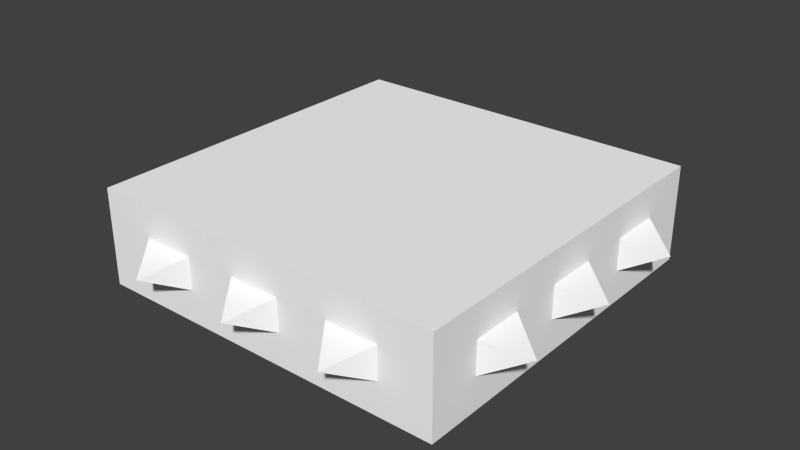 # Source: plate-down.blend  (saved by Blender 2.76.0; exported with 4.5.12 LTS)
import bpy
from mathutils import Matrix  # noqa: F401  (used for matrix-valued properties, if any)

bpy.ops.wm.read_factory_settings(use_empty=True)
scene = bpy.context.scene
scene.name = 'Scene'

# ---- collections
col_collection_1 = bpy.data.collections.new('Collection 1'); scene.collection.children.link(col_collection_1)

# ---- materials (node trees are filled in below, after node groups)
mat_material = bpy.data.materials.new('Material')
mat_material.alpha_threshold = 0.0
mat_material.use_transparent_shadow = False
mat_material.diffuse_color = (1.0, 1.0, 1.0, 1.0)
mat_material.roughness = 0.5
mat_material.line_color = (0.0, 0.0, 0.0, 1.0)

# ---- material node trees

# ---- world
world_world = bpy.data.worlds.new('World'); scene.world = world_world
world_world.color = (0.05088, 0.05088, 0.05088)
world_world.use_sun_shadow = False
world_world.sun_shadow_jitter_overblur = 0.0
world_world.cycles.sampling_method = 'MANUAL'
world_world.cycles.sample_map_resolution = 256

# ---- meshes
me_cube = bpy.data.meshes.new('Cube')
me_cube.from_pydata([(1.0, 1.0, -1.0), (1.0, -1.0, -1.0), (-1.0, -1.0, -1.0), (-1.0, 1.0, -1.0), (1.0, 1.0, 1.0), (1.0, -1.0, 1.0), (-1.0, -1.0, 1.0), (-1.0, 1.0, 1.0), (0.7143, 1.0, -1.0), (0.4286, 1.0, -1.0), (0.1429, 1.0, -1.0), (-0.1429, 1.0, -1.0), (-0.4286, 1.0, -1.0), (-0.7143, 1.0, -1.0), (0.7143, -1.0, -1.0), (0.4286, -1.0, -1.0), (0.1429, -1.0, -1.0), (-0.1429, -1.0, -1.0), (-0.4286, -1.0, -1.0), (-0.7143, -1.0, -1.0), (0.7143, 1.0, 1.0), (0.4286, 1.0, 1.0), (0.1429, 1.0, 1.0), (-0.1429, 1.0, 1.0), (-0.4286, 1.0, 1.0), (-0.7143, 1.0, 1.0), (0.7143, -1.0, 1.0), (0.4286, -1.0, 1.0), (0.1429, -1.0, 1.0), (-0.1429, -1.0, 1.0), (-0.4286, -1.0, 1.0), (-0.7143, -1.0, 1.0), (1.0, 0.7143, -1.0), (1.0, 0.4286, -1.0), (1.0, 0.1429, -1.0), (1.0, -0.1429, -1.0), (1.0, -0.4286, -1.0), (1.0, -0.7143, -1.0), (-1.0, -0.7143, -1.0), (-1.0, -0.4286, -1.0), (-1.0, -0.1429, -1.0), (-1.0, 0.1429, -1.0), (-1.0, 0.4286, -1.0), (-1.0, 0.7143, -1.0), (1.0, 0.7143, 1.0), (1.0, 0.4286, 1.0), (1.0, 0.1429, 1.0), (1.0, -0.1429, 1.0), (1.0, -0.4286, 1.0), (1.0, -0.7143, 1.0), (-1.0, -0.7143, 1.0), (-1.0, -0.4286, 1.0), (-1.0, -0.1429, 1.0), (-1.0, 0.1429, 1.0), (-1.0, 0.4286, 1.0), (-1.0, 0.7143, 1.0), (0.7143, 0.7143, 1.0), (0.7143, 0.4286, 1.0), (0.7143, 0.1429, 1.0), (0.7143, -0.1429, 1.0), (0.7143, -0.4286, 1.0), (0.7143, -0.7143, 1.0), (0.4286, 0.7143, 1.0), (0.4286, 0.4286, 1.0), (0.4286, 0.1429, 1.0), (0.4286, -0.1429, 1.0), (0.4286, -0.4286, 1.0), (0.4286, -0.7143, 1.0), (0.1429, 0.7143, 1.0), (0.1429, 0.4286, 1.0), (0.1429, 0.1429, 1.0), (0.1429, -0.1429, 1.0), (0.1429, -0.4286, 1.0), (0.1429, -0.7143, 1.0), (-0.1429, 0.7143, 1.0), (-0.1429, 0.4286, 1.0), (-0.1429, 0.1429, 1.0), (-0.1429, -0.1429, 1.0), (-0.1429, -0.4286, 1.0), (-0.1429, -0.7143, 1.0), (-0.4286, 0.7143, 1.0), (-0.4286, 0.4286, 1.0), (-0.4286, 0.1429, 1.0), (-0.4286, -0.1429, 1.0), (-0.4286, -0.4286, 1.0), (-0.4286, -0.7143, 1.0), (-0.7143, 0.7143, 1.0), (-0.7143, 0.4286, 1.0), (-0.7143, 0.1429, 1.0), (-0.7143, -0.1429, 1.0), (-0.7143, -0.4286, 1.0), (-0.7143, -0.7143, 1.0), (0.7143, -0.7143, -1.0), (0.7143, -0.4286, -1.0), (0.7143, -0.1429, -1.0), (0.7143, 0.1429, -1.0), (0.7143, 0.4286, -1.0), (0.7143, 0.7143, -1.0), (0.4286, -0.7143, -1.0), (0.4286, -0.4286, -1.0), (0.4286, -0.1429, -1.0), (0.4286, 0.1429, -1.0), (0.4286, 0.4286, -1.0), (0.4286, 0.7143, -1.0), (0.1429, -0.7143, -1.0), (0.1429, -0.4286, -1.0), (0.1429, -0.1429, -1.0), (0.1429, 0.1429, -1.0), (0.1429, 0.4286, -1.0), (0.1429, 0.7143, -1.0), (-0.1429, -0.7143, -1.0), (-0.1429, -0.4286, -1.0), (-0.1429, -0.1429, -1.0), (-0.1429, 0.1429, -1.0), (-0.1429, 0.4286, -1.0), (-0.1429, 0.7143, -1.0), (-0.4286, -0.7143, -1.0), (-0.4286, -0.4286, -1.0), (-0.4286, -0.1429, -1.0), (-0.4286, 0.1429, -1.0), (-0.4286, 0.4286, -1.0), (-0.4286, 0.7143, -1.0), (-0.7143, -0.7143, -1.0), (-0.7143, -0.4286, -1.0), (-0.7143, -0.1429, -1.0), (-0.7143, 0.1429, -1.0), (-0.7143, 0.4286, -1.0), (-0.7143, 0.7143, -1.0), (1.0, 1.0, -0.3333), (1.0, 1.0, 0.3333), (1.0, -1.0, -0.3333), (1.0, -1.0, 0.3333), (-1.0, -1.0, -0.3333), (-1.0, -1.0, 0.3333), (-1.0, 1.0, -0.3333), (-1.0, 1.0, 0.3333), (0.7143, 1.0, -0.3333), (0.7143, 1.0, 0.3333), (0.4286, 1.0, -0.3333), (0.4286, 1.0, 0.3333), (0.1429, 1.0, -0.3333), (0.1429, 1.0, 0.3333), (-0.1429, 1.0, -0.3333), (-0.1429, 1.0, 0.3333), (-0.4286, 1.0, -0.3333), (-0.4286, 1.0, 0.3333), (-0.7143, 1.0, -0.3333), (-0.7143, 1.0, 0.3333), (0.7143, -1.0, 0.3333), (0.7143, -1.0, -0.3333), (0.4286, -1.0, 0.3333), (0.4286, -1.0, -0.3333), (0.1429, -1.0, 0.3333), (0.1429, -1.0, -0.3333), (-0.1429, -1.0, 0.3333), (-0.1429, -1.0, -0.3333), (-0.4286, -1.0, 0.3333), (-0.4286, -1.0, -0.3333), (-0.7143, -1.0, 0.3333), (-0.7143, -1.0, -0.3333), (-1.0, -0.7143, 0.3333), (-1.0, -0.7143, -0.3333), (-1.0, -0.4286, 0.3333), (-1.0, -0.4286, -0.3333), (-1.0, -0.1429, 0.3333), (-1.0, -0.1429, -0.3333), (-1.0, 0.1429, 0.3333), (-1.0, 0.1429, -0.3333), (-1.0, 0.4286, 0.3333), (-1.0, 0.4286, -0.3333), (-1.0, 0.7143, 0.3333), (-1.0, 0.7143, -0.3333), (1.0, 0.7143, 0.3333), (1.0, 0.7143, -0.3333), (1.0, 0.4286, 0.3333), (1.0, 0.4286, -0.3333), (1.0, 0.1429, 0.3333), (1.0, 0.1429, -0.3333), (1.0, -0.1429, 0.3333), (1.0, -0.1429, -0.3333), (1.0, -0.4286, 0.3333), (1.0, -0.4286, -0.3333), (1.0, -0.7143, 0.3333), (1.0, -0.7143, -0.3333), (1.2, 0.5714, 8.941e-08), (1.2, -3.874e-07, 8.941e-08), (1.2, -0.5714, 8.941e-08), (0.5714, 1.2, 6.258e-07), (2.384e-07, 1.2, 6.258e-07), (-0.5714, 1.2, 6.258e-07), (-1.2, -0.5714, -4.47e-07), (-1.2, 2.943e-07, -4.47e-07), (-1.2, 0.5714, -4.47e-07), (0.5714, -1.2, -2.98e-07), (-3.502e-07, -1.2, -2.98e-07), (-0.5714, -1.2, -2.98e-07)], [], [(122, 19, 2, 38), (91, 50, 6, 31), (182, 49, 5, 131), (158, 31, 6, 133), (170, 55, 7, 135), (146, 13, 3, 134), (128, 0, 8, 136), (136, 8, 9, 138), (138, 9, 10, 140), (140, 10, 11, 142), (142, 11, 12, 144), (144, 12, 13, 146), (131, 5, 26, 148), (148, 26, 27, 150), (150, 27, 28, 152), (152, 28, 29, 154), (154, 29, 30, 156), (156, 30, 31, 158), (49, 61, 26, 5), (61, 67, 27, 26), (67, 73, 28, 27), (73, 79, 29, 28), (79, 85, 30, 29), (85, 91, 31, 30), (37, 1, 14, 92), (92, 14, 15, 98), (98, 15, 16, 104), (104, 16, 17, 110), (110, 17, 18, 116), (116, 18, 19, 122), (12, 121, 127, 13), (121, 120, 126, 127), (120, 119, 125, 126), (119, 118, 124, 125), (118, 117, 123, 124), (117, 116, 122, 123), (11, 115, 121, 12), (115, 114, 120, 121), (114, 113, 119, 120), (113, 112, 118, 119), (112, 111, 117, 118), (111, 110, 116, 117), (10, 109, 115, 11), (109, 108, 114, 115), (108, 107, 113, 114), (107, 106, 112, 113), (106, 105, 111, 112), (105, 104, 110, 111), (9, 103, 109, 10), (103, 102, 108, 109), (102, 101, 107, 108), (101, 100, 106, 107), (100, 99, 105, 106), (99, 98, 104, 105), (8, 97, 103, 9), (97, 96, 102, 103), (96, 95, 101, 102), (95, 94, 100, 101), (94, 93, 99, 100), (93, 92, 98, 99), (0, 32, 97, 8), (32, 33, 96, 97), (33, 34, 95, 96), (34, 35, 94, 95), (35, 36, 93, 94), (36, 37, 92, 93), (24, 25, 86, 80), (80, 86, 87, 81), (81, 87, 88, 82), (82, 88, 89, 83), (83, 89, 90, 84), (84, 90, 91, 85), (23, 24, 80, 74), (74, 80, 81, 75), (75, 81, 82, 76), (76, 82, 83, 77), (77, 83, 84, 78), (78, 84, 85, 79), (22, 23, 74, 68), (68, 74, 75, 69), (69, 75, 76, 70), (70, 76, 77, 71), (71, 77, 78, 72), (72, 78, 79, 73), (21, 22, 68, 62), (62, 68, 69, 63), (63, 69, 70, 64), (64, 70, 71, 65), (65, 71, 72, 66), (66, 72, 73, 67), (20, 21, 62, 56), (56, 62, 63, 57), (57, 63, 64, 58), (58, 64, 65, 59), (59, 65, 66, 60), (60, 66, 67, 61), (4, 20, 56, 44), (44, 56, 57, 45), (45, 57, 58, 46), (46, 58, 59, 47), (47, 59, 60, 48), (48, 60, 61, 49), (133, 6, 50, 160), (160, 50, 51, 162), (162, 51, 52, 164), (164, 52, 53, 166), (166, 53, 54, 168), (168, 54, 55, 170), (129, 4, 44, 172), (172, 44, 45, 174), (174, 45, 46, 176), (176, 46, 47, 178), (178, 47, 48, 180), (180, 48, 49, 182), (25, 7, 55, 86), (86, 55, 54, 87), (87, 54, 53, 88), (88, 53, 52, 89), (89, 52, 51, 90), (90, 51, 50, 91), (13, 127, 43, 3), (127, 126, 42, 43), (126, 125, 41, 42), (125, 124, 40, 41), (124, 123, 39, 40), (123, 122, 38, 39), (36, 181, 183, 37), (35, 179, 181, 36), (179, 178, 180, 181), (34, 177, 179, 35), (33, 175, 177, 34), (175, 174, 176, 177), (32, 173, 175, 33), (136, 138, 187), (0, 128, 173, 32), (128, 129, 172, 173), (42, 169, 171, 43), (41, 167, 169, 42), (167, 166, 168, 169), (40, 165, 167, 41), (166, 167, 191), (39, 163, 165, 40), (163, 162, 164, 165), (38, 161, 163, 39), (2, 132, 161, 38), (132, 133, 160, 161), (18, 157, 159, 19), (17, 155, 157, 18), (155, 154, 156, 157), (16, 153, 155, 17), (15, 151, 153, 16), (151, 150, 152, 153), (14, 149, 151, 15), (1, 130, 149, 14), (130, 131, 148, 149), (24, 145, 147, 25), (23, 143, 145, 24), (143, 142, 144, 145), (22, 141, 143, 23), (170, 171, 192), (21, 139, 141, 22), (139, 138, 140, 141), (20, 137, 139, 21), (4, 129, 137, 20), (129, 128, 136, 137), (25, 147, 135, 7), (147, 146, 134, 135), (43, 171, 134, 3), (171, 170, 135, 134), (19, 159, 132, 2), (159, 158, 133, 132), (37, 183, 130, 1), (183, 182, 131, 130), (173, 172, 184), (137, 136, 187), (172, 174, 184), (139, 137, 187), (179, 177, 185), (138, 139, 187), (175, 173, 184), (177, 176, 185), (178, 179, 185), (174, 175, 184), (176, 178, 185), (168, 170, 192), (146, 147, 189), (144, 146, 189), (140, 142, 188), (171, 169, 192), (142, 143, 188), (145, 144, 189), (147, 145, 189), (169, 168, 192), (143, 141, 188), (141, 140, 188), (164, 166, 191), (161, 160, 190), (160, 162, 190), (167, 165, 191), (163, 161, 190), (162, 163, 190), (165, 164, 191), (155, 153, 194), (150, 151, 193), (180, 182, 186), (149, 148, 193), (153, 152, 194), (181, 180, 186), (183, 181, 186), (148, 150, 193), (152, 154, 194), (154, 155, 194), (151, 149, 193), (182, 183, 186), (156, 158, 195), (158, 159, 195), (159, 157, 195), (157, 156, 195)])
_uv = me_cube.uv_layers.new(name='UVMap')
_uv.uv.foreach_set('vector', [0.5998, 0.565, 0.6397, 0.565, 0.6397, 0.6048, 0.5998, 0.6048, 0.401, 0.2674, 0.401, 0.3071, 0.3612, 0.3071, 0.3612, 0.2674, 0.1284, 0.3678, 0.03535, 0.3678, 0.03535, 0.3281, 0.1284, 0.3281, 0.774, 0.0626, 0.6809, 0.0626, 0.6809, 0.02288, 0.774, 0.02288, 0.7675, 0.3663, 0.6747, 0.3663, 0.6747, 0.3265, 0.7675, 0.3265, 0.2029, 0.255, 0.296, 0.255, 0.296, 0.2947, 0.2029, 0.2947, 0.2029, 0.01668, 0.296, 0.01668, 0.296, 0.0564, 0.2029, 0.0564, 0.2029, 0.0564, 0.296, 0.0564, 0.296, 0.09612, 0.2029, 0.09612, 0.2029, 0.09612, 0.296, 0.09612, 0.296, 0.1358, 0.2029, 0.1358, 0.2029, 0.1358, 0.296, 0.1358, 0.296, 0.1756, 0.2029, 0.1756, 0.2029, 0.1756, 0.296, 0.1756, 0.296, 0.2153, 0.2029, 0.2153, 0.2029, 0.2153, 0.296, 0.2153, 0.296, 0.255, 0.2029, 0.255, 0.774, 0.3009, 0.6809, 0.3009, 0.6809, 0.2612, 0.774, 0.2612, 0.774, 0.2612, 0.6809, 0.2612, 0.6809, 0.2215, 0.774, 0.2215, 0.774, 0.2215, 0.6809, 0.2215, 0.6809, 0.1818, 0.774, 0.1818, 0.774, 0.1818, 0.6809, 0.1818, 0.6809, 0.142, 0.774, 0.142, 0.774, 0.142, 0.6809, 0.142, 0.6809, 0.1023, 0.774, 0.1023, 0.774, 0.1023, 0.6809, 0.1023, 0.6809, 0.0626, 0.774, 0.0626, 0.401, 0.02908, 0.401, 0.0688, 0.3612, 0.0688, 0.3612, 0.02908, 0.401, 0.0688, 0.401, 0.1085, 0.3612, 0.1085, 0.3612, 0.0688, 0.401, 0.1085, 0.401, 0.1482, 0.3612, 0.1482, 0.3612, 0.1085, 0.401, 0.1482, 0.401, 0.188, 0.3612, 0.188, 0.3612, 0.1482, 0.401, 0.188, 0.401, 0.2277, 0.3612, 0.2277, 0.3612, 0.188, 0.401, 0.2277, 0.401, 0.2674, 0.3612, 0.2674, 0.3612, 0.2277, 0.5998, 0.3267, 0.6397, 0.3267, 0.6397, 0.3664, 0.5998, 0.3664, 0.5998, 0.3664, 0.6397, 0.3664, 0.6397, 0.4062, 0.5998, 0.4062, 0.5998, 0.4062, 0.6397, 0.4062, 0.6397, 0.4459, 0.5998, 0.4459, 0.5998, 0.4459, 0.6397, 0.4459, 0.6397, 0.4856, 0.5998, 0.4856, 0.5998, 0.4856, 0.6397, 0.4856, 0.6397, 0.5253, 0.5998, 0.5253, 0.5998, 0.5253, 0.6397, 0.5253, 0.6397, 0.565, 0.5998, 0.565, 0.3605, 0.5253, 0.4004, 0.5253, 0.4004, 0.565, 0.3605, 0.565, 0.4004, 0.5253, 0.4402, 0.5253, 0.4402, 0.565, 0.4004, 0.565, 0.4402, 0.5253, 0.4801, 0.5253, 0.4801, 0.565, 0.4402, 0.565, 0.4801, 0.5253, 0.52, 0.5253, 0.52, 0.565, 0.4801, 0.565, 0.52, 0.5253, 0.5599, 0.5253, 0.5599, 0.565, 0.52, 0.565, 0.5599, 0.5253, 0.5998, 0.5253, 0.5998, 0.565, 0.5599, 0.565, 0.3605, 0.4856, 0.4004, 0.4856, 0.4004, 0.5253, 0.3605, 0.5253, 0.4004, 0.4856, 0.4402, 0.4856, 0.4402, 0.5253, 0.4004, 0.5253, 0.4402, 0.4856, 0.4801, 0.4856, 0.4801, 0.5253, 0.4402, 0.5253, 0.4801, 0.4856, 0.52, 0.4856, 0.52, 0.5253, 0.4801, 0.5253, 0.52, 0.4856, 0.5599, 0.4856, 0.5599, 0.5253, 0.52, 0.5253, 0.5599, 0.4856, 0.5998, 0.4856, 0.5998, 0.5253, 0.5599, 0.5253, 0.3605, 0.4459, 0.4004, 0.4459, 0.4004, 0.4856, 0.3605, 0.4856, 0.4004, 0.4459, 0.4402, 0.4459, 0.4402, 0.4856, 0.4004, 0.4856, 0.4402, 0.4459, 0.4801, 0.4459, 0.4801, 0.4856, 0.4402, 0.4856, 0.4801, 0.4459, 0.52, 0.4459, 0.52, 0.4856, 0.4801, 0.4856, 0.52, 0.4459, 0.5599, 0.4459, 0.5599, 0.4856, 0.52, 0.4856, 0.5599, 0.4459, 0.5998, 0.4459, 0.5998, 0.4856, 0.5599, 0.4856, 0.3605, 0.4062, 0.4004, 0.4062, 0.4004, 0.4459, 0.3605, 0.4459, 0.4004, 0.4062, 0.4402, 0.4062, 0.4402, 0.4459, 0.4004, 0.4459, 0.4402, 0.4062, 0.4801, 0.4062, 0.4801, 0.4459, 0.4402, 0.4459, 0.4801, 0.4062, 0.52, 0.4062, 0.52, 0.4459, 0.4801, 0.4459, 0.52, 0.4062, 0.5599, 0.4062, 0.5599, 0.4459, 0.52, 0.4459, 0.5599, 0.4062, 0.5998, 0.4062, 0.5998, 0.4459, 0.5599, 0.4459, 0.3605, 0.3664, 0.4004, 0.3664, 0.4004, 0.4062, 0.3605, 0.4062, 0.4004, 0.3664, 0.4402, 0.3664, 0.4402, 0.4062, 0.4004, 0.4062, 0.4402, 0.3664, 0.4801, 0.3664, 0.4801, 0.4062, 0.4402, 0.4062, 0.4801, 0.3664, 0.52, 0.3664, 0.52, 0.4062, 0.4801, 0.4062, 0.52, 0.3664, 0.5599, 0.3664, 0.5599, 0.4062, 0.52, 0.4062, 0.5599, 0.3664, 0.5998, 0.3664, 0.5998, 0.4062, 0.5599, 0.4062, 0.3605, 0.3267, 0.4004, 0.3267, 0.4004, 0.3664, 0.3605, 0.3664, 0.4004, 0.3267, 0.4402, 0.3267, 0.4402, 0.3664, 0.4004, 0.3664, 0.4402, 0.3267, 0.4801, 0.3267, 0.4801, 0.3664, 0.4402, 0.3664, 0.4801, 0.3267, 0.52, 0.3267, 0.52, 0.3664, 0.4801, 0.3664, 0.52, 0.3267, 0.5599, 0.3267, 0.5599, 0.3664, 0.52, 0.3664, 0.5599, 0.3267, 0.5998, 0.3267, 0.5998, 0.3664, 0.5599, 0.3664, 0.6404, 0.2277, 0.6404, 0.2674, 0.6005, 0.2674, 0.6005, 0.2277, 0.6005, 0.2277, 0.6005, 0.2674, 0.5606, 0.2674, 0.5606, 0.2277, 0.5606, 0.2277, 0.5606, 0.2674, 0.5207, 0.2674, 0.5207, 0.2277, 0.5207, 0.2277, 0.5207, 0.2674, 0.4808, 0.2674, 0.4808, 0.2277, 0.4808, 0.2277, 0.4808, 0.2674, 0.4409, 0.2674, 0.4409, 0.2277, 0.4409, 0.2277, 0.4409, 0.2674, 0.401, 0.2674, 0.401, 0.2277, 0.6404, 0.188, 0.6404, 0.2277, 0.6005, 0.2277, 0.6005, 0.188, 0.6005, 0.188, 0.6005, 0.2277, 0.5606, 0.2277, 0.5606, 0.188, 0.5606, 0.188, 0.5606, 0.2277, 0.5207, 0.2277, 0.5207, 0.188, 0.5207, 0.188, 0.5207, 0.2277, 0.4808, 0.2277, 0.4808, 0.188, 0.4808, 0.188, 0.4808, 0.2277, 0.4409, 0.2277, 0.4409, 0.188, 0.4409, 0.188, 0.4409, 0.2277, 0.401, 0.2277, 0.401, 0.188, 0.6404, 0.1482, 0.6404, 0.188, 0.6005, 0.188, 0.6005, 0.1482, 0.6005, 0.1482, 0.6005, 0.188, 0.5606, 0.188, 0.5606, 0.1482, 0.5606, 0.1482, 0.5606, 0.188, 0.5207, 0.188, 0.5207, 0.1482, 0.5207, 0.1482, 0.5207, 0.188, 0.4808, 0.188, 0.4808, 0.1482, 0.4808, 0.1482, 0.4808, 0.188, 0.4409, 0.188, 0.4409, 0.1482, 0.4409, 0.1482, 0.4409, 0.188, 0.401, 0.188, 0.401, 0.1482, 0.6404, 0.1085, 0.6404, 0.1482, 0.6005, 0.1482, 0.6005, 0.1085, 0.6005, 0.1085, 0.6005, 0.1482, 0.5606, 0.1482, 0.5606, 0.1085, 0.5606, 0.1085, 0.5606, 0.1482, 0.5207, 0.1482, 0.5207, 0.1085, 0.5207, 0.1085, 0.5207, 0.1482, 0.4808, 0.1482, 0.4808, 0.1085, 0.4808, 0.1085, 0.4808, 0.1482, 0.4409, 0.1482, 0.4409, 0.1085, 0.4409, 0.1085, 0.4409, 0.1482, 0.401, 0.1482, 0.401, 0.1085, 0.6404, 0.0688, 0.6404, 0.1085, 0.6005, 0.1085, 0.6005, 0.0688, 0.6005, 0.0688, 0.6005, 0.1085, 0.5606, 0.1085, 0.5606, 0.0688, 0.5606, 0.0688, 0.5606, 0.1085, 0.5207, 0.1085, 0.5207, 0.0688, 0.5207, 0.0688, 0.5207, 0.1085, 0.4808, 0.1085, 0.4808, 0.0688, 0.4808, 0.0688, 0.4808, 0.1085, 0.4409, 0.1085, 0.4409, 0.0688, 0.4409, 0.0688, 0.4409, 0.1085, 0.401, 0.1085, 0.401, 0.0688, 0.6404, 0.02908, 0.6404, 0.0688, 0.6005, 0.0688, 0.6005, 0.02908, 0.6005, 0.02908, 0.6005, 0.0688, 0.5606, 0.0688, 0.5606, 0.02908, 0.5606, 0.02908, 0.5606, 0.0688, 0.5207, 0.0688, 0.5207, 0.02908, 0.5207, 0.02908, 0.5207, 0.0688, 0.4808, 0.0688, 0.4808, 0.02908, 0.4808, 0.02908, 0.4808, 0.0688, 0.4409, 0.0688, 0.4409, 0.02908, 0.4409, 0.02908, 0.4409, 0.0688, 0.401, 0.0688, 0.401, 0.02908, 0.7675, 0.6046, 0.6747, 0.6046, 0.6747, 0.5649, 0.7675, 0.5649, 0.7675, 0.5649, 0.6747, 0.5649, 0.6747, 0.5251, 0.7675, 0.5251, 0.7675, 0.5251, 0.6747, 0.5251, 0.6747, 0.4854, 0.7675, 0.4854, 0.7675, 0.4854, 0.6747, 0.4854, 0.6747, 0.4457, 0.7675, 0.4457, 0.7675, 0.4457, 0.6747, 0.4457, 0.6747, 0.406, 0.7675, 0.406, 0.7675, 0.406, 0.6747, 0.406, 0.6747, 0.3663, 0.7675, 0.3663, 0.1284, 0.6061, 0.03535, 0.6061, 0.03535, 0.5664, 0.1284, 0.5664, 0.1284, 0.5664, 0.03535, 0.5664, 0.03535, 0.5267, 0.1284, 0.5267, 0.1284, 0.5267, 0.03535, 0.5267, 0.03535, 0.487, 0.1284, 0.487, 0.1284, 0.487, 0.03535, 0.487, 0.03535, 0.4473, 0.1284, 0.4473, 0.1284, 0.4473, 0.03535, 0.4473, 0.03535, 0.4075, 0.1284, 0.4075, 0.1284, 0.4075, 0.03535, 0.4075, 0.03535, 0.3678, 0.1284, 0.3678, 0.6404, 0.2674, 0.6404, 0.3071, 0.6005, 0.3071, 0.6005, 0.2674, 0.6005, 0.2674, 0.6005, 0.3071, 0.5606, 0.3071, 0.5606, 0.2674, 0.5606, 0.2674, 0.5606, 0.3071, 0.5207, 0.3071, 0.5207, 0.2674, 0.5207, 0.2674, 0.5207, 0.3071, 0.4808, 0.3071, 0.4808, 0.2674, 0.4808, 0.2674, 0.4808, 0.3071, 0.4409, 0.3071, 0.4409, 0.2674, 0.4409, 0.2674, 0.4409, 0.3071, 0.401, 0.3071, 0.401, 0.2674, 0.3605, 0.565, 0.4004, 0.565, 0.4004, 0.6048, 0.3605, 0.6048, 0.4004, 0.565, 0.4402, 0.565, 0.4402, 0.6048, 0.4004, 0.6048, 0.4402, 0.565, 0.4801, 0.565, 0.4801, 0.6048, 0.4402, 0.6048, 0.4801, 0.565, 0.52, 0.565, 0.52, 0.6048, 0.4801, 0.6048, 0.52, 0.565, 0.5599, 0.565, 0.5599, 0.6048, 0.52, 0.6048, 0.5599, 0.565, 0.5998, 0.565, 0.5998, 0.6048, 0.5599, 0.6048, 0.3146, 0.4075, 0.2215, 0.4075, 0.2215, 0.3678, 0.3146, 0.3678, 0.3146, 0.4473, 0.2215, 0.4473, 0.2215, 0.4075, 0.3146, 0.4075, 0.2215, 0.4473, 0.1284, 0.4473, 0.1284, 0.4075, 0.2215, 0.4075, 0.3146, 0.487, 0.2215, 0.487, 0.2215, 0.4473, 0.3146, 0.4473, 0.3146, 0.5267, 0.2215, 0.5267, 0.2215, 0.487, 0.3146, 0.487, 0.2215, 0.5267, 0.1284, 0.5267, 0.1284, 0.487, 0.2215, 0.487, 0.3146, 0.5664, 0.2215, 0.5664, 0.2215, 0.5267, 0.3146, 0.5267, 0.8818, 0.816, 0.8452, 0.8003, 0.8818, 0.7656, 0.3146, 0.6061, 0.2215, 0.6061, 0.2215, 0.5664, 0.3146, 0.5664, 0.2215, 0.6061, 0.1284, 0.6061, 0.1284, 0.5664, 0.2215, 0.5664, 0.9532, 0.406, 0.8604, 0.406, 0.8604, 0.3663, 0.9532, 0.3663, 0.9532, 0.4457, 0.8604, 0.4457, 0.8604, 0.406, 0.9532, 0.406, 0.8604, 0.4457, 0.7675, 0.4457, 0.7675, 0.406, 0.8604, 0.406, 0.9532, 0.4854, 0.8604, 0.4854, 0.8604, 0.4457, 0.9532, 0.4457, 0.2289, 0.7656, 0.2289, 0.8582, 0.201, 0.8119, 0.9532, 0.5251, 0.8604, 0.5251, 0.8604, 0.4854, 0.9532, 0.4854, 0.8604, 0.5251, 0.7675, 0.5251, 0.7675, 0.4854, 0.8604, 0.4854, 0.9532, 0.5649, 0.8604, 0.5649, 0.8604, 0.5251, 0.9532, 0.5251, 0.9532, 0.6046, 0.8604, 0.6046, 0.8604, 0.5649, 0.9532, 0.5649, 0.8604, 0.6046, 0.7675, 0.6046, 0.7675, 0.5649, 0.8604, 0.5649, 0.9601, 0.1023, 0.8671, 0.1023, 0.8671, 0.0626, 0.9601, 0.0626, 0.9601, 0.142, 0.8671, 0.142, 0.8671, 0.1023, 0.9601, 0.1023, 0.8671, 0.142, 0.774, 0.142, 0.774, 0.1023, 0.8671, 0.1023, 0.9601, 0.1818, 0.8671, 0.1818, 0.8671, 0.142, 0.9601, 0.142, 0.9601, 0.2215, 0.8671, 0.2215, 0.8671, 0.1818, 0.9601, 0.1818, 0.8671, 0.2215, 0.774, 0.2215, 0.774, 0.1818, 0.8671, 0.1818, 0.9601, 0.2612, 0.8671, 0.2612, 0.8671, 0.2215, 0.9601, 0.2215, 0.9601, 0.3009, 0.8671, 0.3009, 0.8671, 0.2612, 0.9601, 0.2612, 0.8671, 0.3009, 0.774, 0.3009, 0.774, 0.2612, 0.8671, 0.2612, 0.01675, 0.2153, 0.1098, 0.2153, 0.1098, 0.255, 0.01675, 0.255, 0.01675, 0.1756, 0.1098, 0.1756, 0.1098, 0.2153, 0.01675, 0.2153, 0.1098, 0.1756, 0.2029, 0.1756, 0.2029, 0.2153, 0.1098, 0.2153, 0.01675, 0.1358, 0.1098, 0.1358, 0.1098, 0.1756, 0.01675, 0.1756, 0.2904, 0.6395, 0.2904, 0.7322, 0.2625, 0.6858, 0.01675, 0.09612, 0.1098, 0.09612, 0.1098, 0.1358, 0.01675, 0.1358, 0.1098, 0.09612, 0.2029, 0.09612, 0.2029, 0.1358, 0.1098, 0.1358, 0.01675, 0.0564, 0.1098, 0.0564, 0.1098, 0.09612, 0.01675, 0.09612, 0.01675, 0.01668, 0.1098, 0.01668, 0.1098, 0.0564, 0.01675, 0.0564, 0.1098, 0.01668, 0.2029, 0.01668, 0.2029, 0.0564, 0.1098, 0.0564, 0.01675, 0.255, 0.1098, 0.255, 0.1098, 0.2947, 0.01675, 0.2947, 0.1098, 0.255, 0.2029, 0.255, 0.2029, 0.2947, 0.1098, 0.2947, 0.9532, 0.3663, 0.8604, 0.3663, 0.8604, 0.3265, 0.9532, 0.3265, 0.8604, 0.3663, 0.7675, 0.3663, 0.7675, 0.3265, 0.8604, 0.3265, 0.9601, 0.0626, 0.8671, 0.0626, 0.8671, 0.02288, 0.9601, 0.02288, 0.8671, 0.0626, 0.774, 0.0626, 0.774, 0.02288, 0.8671, 0.02288, 0.3146, 0.3678, 0.2215, 0.3678, 0.2215, 0.3281, 0.3146, 0.3281, 0.2215, 0.3678, 0.1284, 0.3678, 0.1284, 0.3281, 0.2215, 0.3281, 0.2289, 0.6395, 0.2289, 0.7322, 0.201, 0.6858, 0.4132, 0.6395, 0.4132, 0.7322, 0.3853, 0.6858, 0.8767, 0.6552, 0.9134, 0.6395, 0.9134, 0.6899, 0.1937, 0.942, 0.1571, 0.9264, 0.1937, 0.8916, 0.8117, 0.9773, 0.7718, 0.9773, 0.7917, 0.931, 0.5975, 0.7656, 0.5975, 0.858, 0.5696, 0.8103, 0.9552, 0.8916, 0.9153, 0.8916, 0.9353, 0.8453, 0.6589, 0.6395, 0.6589, 0.7322, 0.631, 0.6858, 0.7818, 0.6395, 0.7818, 0.7322, 0.7539, 0.6858, 0.1061, 0.6395, 0.1061, 0.7322, 0.07818, 0.6858, 0.2991, 0.9418, 0.2625, 0.9261, 0.2991, 0.8913, 0.6674, 0.9833, 0.631, 0.967, 0.6674, 0.9349, 0.3518, 0.7656, 0.3518, 0.858, 0.3239, 0.8103, 0.8452, 0.865, 0.8818, 0.8493, 0.8818, 0.8998, 0.8084, 0.8976, 0.7718, 0.882, 0.8084, 0.8472, 0.631, 0.7807, 0.6679, 0.7656, 0.6679, 0.8177, 0.4132, 0.7656, 0.4132, 0.858, 0.3853, 0.8103, 0.5975, 0.6395, 0.5975, 0.7322, 0.5696, 0.6858, 0.1236, 0.942, 0.08692, 0.9264, 0.1236, 0.8916, 0.1061, 0.7656, 0.1061, 0.8582, 0.07818, 0.8119, 0.05341, 0.942, 0.01675, 0.9264, 0.05341, 0.8916, 0.3518, 0.6395, 0.3518, 0.7322, 0.3239, 0.6858, 0.9832, 0.6879, 0.9469, 0.6716, 0.9832, 0.6395, 0.4746, 0.6395, 0.4746, 0.7322, 0.4467, 0.6858, 0.8452, 0.9494, 0.8816, 0.9331, 0.8816, 0.9815, 0.8117, 0.8138, 0.7718, 0.8138, 0.7917, 0.7656, 0.7383, 0.8177, 0.7014, 0.8026, 0.7383, 0.7656, 0.5361, 0.6395, 0.5361, 0.7322, 0.5082, 0.6858, 0.7203, 0.6395, 0.7203, 0.7322, 0.6924, 0.6858, 0.5431, 0.907, 0.5798, 0.8913, 0.5798, 0.9418, 0.5361, 0.7656, 0.5361, 0.858, 0.5082, 0.8132, 0.3326, 0.907, 0.3693, 0.8913, 0.3693, 0.9418, 0.04467, 0.6395, 0.04467, 0.7322, 0.01675, 0.6858, 0.1675, 0.7656, 0.1675, 0.8582, 0.1396, 0.8119, 0.8432, 0.6395, 0.8432, 0.7322, 0.8153, 0.6858, 0.9552, 0.9713, 0.9153, 0.9713, 0.9353, 0.925, 0.9552, 0.8119, 0.9153, 0.8119, 0.9353, 0.7656, 0.7014, 0.8668, 0.7381, 0.8511, 0.7381, 0.9015, 0.4746, 0.7656, 0.4746, 0.858, 0.4467, 0.8132, 0.473, 0.907, 0.5096, 0.8913, 0.5096, 0.9418, 0.04467, 0.7656, 0.04467, 0.8582, 0.01675, 0.8119, 0.6677, 0.9015, 0.631, 0.8859, 0.6677, 0.8511, 0.2904, 0.7656, 0.2904, 0.858, 0.2625, 0.8132, 0.4394, 0.9418, 0.4028, 0.9261, 0.4394, 0.8913, 0.1675, 0.6395, 0.1675, 0.7322, 0.1396, 0.6858])
me_cube.materials.append(mat_material)
me_cube.use_remesh_preserve_volume = False
me_cube.use_remesh_preserve_attributes = False
me_cube.use_mirror_vertex_groups = False
me_cube.update()

# ---- objects
ob_cube = bpy.data.objects.new('Cube', me_cube)

# ---- transforms, parenting, visibility, modifiers, constraints
ob_cube.location = (0.0, 0.0, 0.2)
ob_cube.scale = (0.75, 0.75, 0.2)
ob_cube.lock_rotations_4d = False
ob_cube.empty_display_type = 'ARROWS'
ob_cube.lineart.crease_threshold = 0.0

# ---- collection membership
col_collection_1.objects.link(ob_cube)

# ---- scene / render settings (as saved in the file)
scene.frame_start = 1; scene.frame_end = 250; scene.frame_set(16)
scene.render.engine = 'BLENDER_EEVEE_NEXT'
scene.render.resolution_percentage = 50
scene.render.dither_intensity = 0.0
scene.cycles.use_denoising = False
scene.cycles.samples = 10
scene.cycles.sampling_pattern = 'TABULATED_SOBOL'
scene.cycles.light_sampling_threshold = 0.0
scene.cycles.use_adaptive_sampling = False
scene.cycles.use_light_tree = False
scene.cycles.blur_glossy = 0.0
scene.cycles.pixel_filter_type = 'GAUSSIAN'
scene.cycles.sample_clamp_indirect = 0.0
scene.view_settings.view_transform = 'Standard'
bpy.context.view_layer.update()

# ---- added for rendering (the .blend has no active camera and no usable light): camera, sun
cam_auto = bpy.data.cameras.new('AutoCamera')
cam_auto.lens = 50.0
cam_auto.sensor_width = 36.0
cam_auto.clip_end = 1000.0
ob_auto_camera = bpy.data.objects.new('AutoCamera', cam_auto)
scene.collection.objects.link(ob_auto_camera)
ob_auto_camera.location = (2.38414, -2.86096, 2.10731)
ob_auto_camera.rotation_euler = (1.09748, -7.21219e-08, 0.694738)
scene.camera = ob_auto_camera
light_auto_sun = bpy.data.lights.new('AutoSun', 'SUN')
light_auto_sun.energy = 3.0
light_auto_sun.angle = 0.0523599
ob_auto_sun = bpy.data.objects.new('AutoSun', light_auto_sun)
scene.collection.objects.link(ob_auto_sun)
ob_auto_sun.rotation_euler = (0.872665, 0.174533, 0.523599)
bpy.context.view_layer.update()
